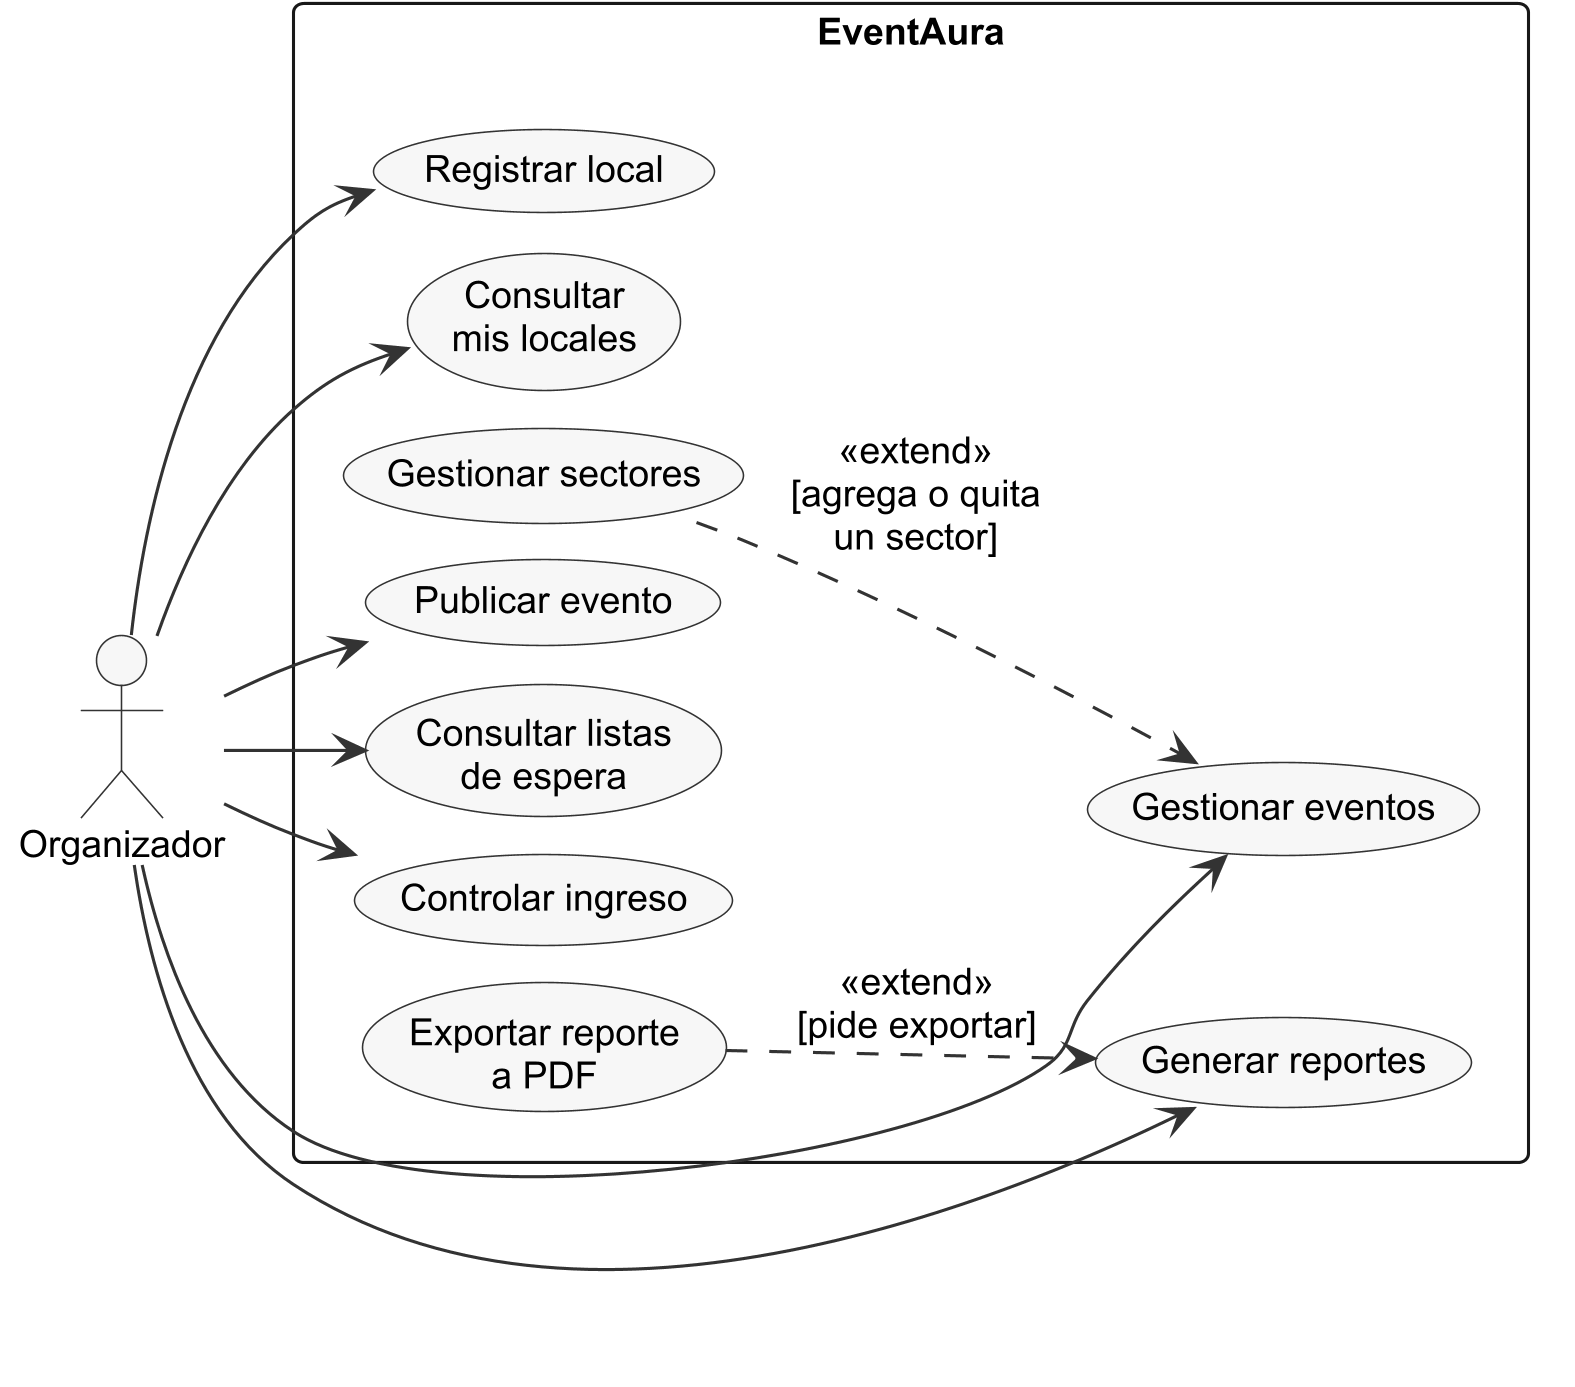

The diagram above was rendered by PlantUML. Its source (embedded in the PNG):
@startuml casos-uso-organizador
skinparamlocked dpi 300
!include _estilo.iuml
left to right direction
skinparam nodesep 12
skinparam ranksep 25
' Casos de uso del Organizador (RN-05, RN-48): opera solo sobre sus propios locales (RN-49).
' Los de la cuenta están en casos-uso-cuenta. Cada caso de uso corresponde a una pantalla real
' y a una operación de negocio (ver la tabla de justificación).

actor Organizador

rectangle "EventAura" {
  usecase "Registrar local" as RegistrarLocal
  usecase "Consultar\nmis locales" as Locales
  usecase "Gestionar eventos" as Eventos
  usecase "Gestionar sectores" as Sectores
  usecase "Publicar evento" as Publicar
  usecase "Consultar listas\nde espera" as Listas
  usecase "Controlar ingreso" as Ingreso
  usecase "Generar reportes" as Reportes
  usecase "Exportar reporte\na PDF" as Exportar
}

Organizador --> RegistrarLocal
Organizador --> Locales
Organizador --> Eventos
Organizador --> Publicar
Organizador --> Listas
Organizador --> Ingreso
Organizador --> Reportes
Sectores ..> Eventos : <<extend>>\n[agrega o quita\nun sector]
Exportar ..> Reportes : <<extend>>\n[pide exportar]
@enduml